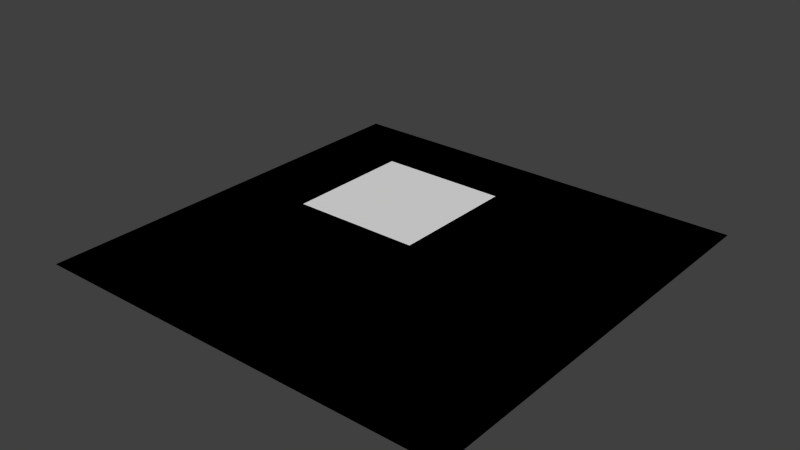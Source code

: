 # Source: 2quads.blend  (saved by Blender 2.73.0; exported with 4.5.12 LTS)
import bpy
from mathutils import Matrix  # noqa: F401  (used for matrix-valued properties, if any)

bpy.ops.wm.read_factory_settings(use_empty=True)
scene = bpy.context.scene
scene.name = 'Scene'

# ---- collections
col_collection_1 = bpy.data.collections.new('Collection 1'); scene.collection.children.link(col_collection_1)

# ---- world
world_world = bpy.data.worlds.new('World'); scene.world = world_world
world_world.color = (0.05088, 0.05088, 0.05088)
world_world.use_sun_shadow = False
world_world.sun_shadow_jitter_overblur = 0.0
world_world.cycles.sampling_method = 'MANUAL'
world_world.cycles.sample_map_resolution = 256

# ---- meshes
me_plane_002 = bpy.data.meshes.new('Plane.002')
me_plane_002.from_pydata([(-1.0, -1.0, 0.0), (1.0, -1.0, 0.0), (-1.0, 1.0, 0.0), (1.0, 1.0, 0.0)], [], [(0, 1, 3, 2)])
me_plane_002.use_remesh_preserve_volume = False
me_plane_002.use_remesh_preserve_attributes = False
me_plane_002.use_mirror_vertex_groups = False
me_plane_002.update()
me_plane_001 = bpy.data.meshes.new('Plane.001')
me_plane_001.from_pydata([(-1.0, -1.0, 0.0), (1.0, -1.0, 0.0), (-1.0, 1.0, 0.0), (1.0, 1.0, 0.0)], [], [(0, 1, 3, 2)])
me_plane_001.use_remesh_preserve_volume = False
me_plane_001.use_remesh_preserve_attributes = False
me_plane_001.use_mirror_vertex_groups = False
me_plane_001.update()
me_plane = bpy.data.meshes.new('Plane')
me_plane.from_pydata([(-1.0, -1.0, 0.0), (1.0, -1.0, 0.0), (-1.0, 1.0, 0.0), (1.0, 1.0, 0.0)], [], [(0, 1, 3, 2)])
me_plane.use_remesh_preserve_volume = False
me_plane.use_remesh_preserve_attributes = False
me_plane.use_mirror_vertex_groups = False
me_plane.update()

# ---- objects
ob_plane_002 = bpy.data.objects.new('Plane.002', me_plane_002)
ob_plane_001 = bpy.data.objects.new('Plane.001', me_plane_001)
ob_plane = bpy.data.objects.new('Plane', me_plane)

# ---- transforms, parenting, visibility, modifiers, constraints
ob_plane_002.location = (0.0, 0.0, 1.825)
ob_plane_002.scale = (2.225, 2.225, 2.225)
ob_plane_002.lineart.crease_threshold = 0.0
ob_plane_001.location = (0.0, 0.0, 0.0)
ob_plane_001.scale = (7.951, 7.951, 7.951)
ob_plane_001.lineart.crease_threshold = 0.0
ob_plane.location = (0.0, 0.0, 0.0)
ob_plane.scale = (7.951, 7.951, 7.951)
ob_plane.lineart.crease_threshold = 0.0

# ---- collection membership
col_collection_1.objects.link(ob_plane_002)
col_collection_1.objects.link(ob_plane_001)
col_collection_1.objects.link(ob_plane)

# ---- scene / render settings (as saved in the file)
scene.frame_start = 1; scene.frame_end = 250; scene.frame_set(1)
scene.render.engine = 'BLENDER_EEVEE_NEXT'
scene.render.resolution_percentage = 50
scene.render.dither_intensity = 0.0
scene.cycles.use_denoising = False
scene.cycles.samples = 10
scene.cycles.sampling_pattern = 'TABULATED_SOBOL'
scene.cycles.light_sampling_threshold = 0.0
scene.cycles.use_adaptive_sampling = False
scene.cycles.use_light_tree = False
scene.cycles.blur_glossy = 0.0
scene.cycles.pixel_filter_type = 'GAUSSIAN'
scene.cycles.sample_clamp_indirect = 0.0
scene.view_settings.view_transform = 'Standard'
bpy.context.view_layer.update()

# ---- added for rendering (the .blend has no active camera and no usable light): camera, sun
cam_auto = bpy.data.cameras.new('AutoCamera')
cam_auto.lens = 50.0
cam_auto.sensor_width = 36.0
cam_auto.clip_end = 1000.0
ob_auto_camera = bpy.data.objects.new('AutoCamera', cam_auto)
scene.collection.objects.link(ob_auto_camera)
ob_auto_camera.location = (20.8768, -25.0522, 17.6141)
ob_auto_camera.rotation_euler = (1.09748, -7.21219e-08, 0.694738)
scene.camera = ob_auto_camera
light_auto_sun = bpy.data.lights.new('AutoSun', 'SUN')
light_auto_sun.energy = 3.0
light_auto_sun.angle = 0.0523599
ob_auto_sun = bpy.data.objects.new('AutoSun', light_auto_sun)
scene.collection.objects.link(ob_auto_sun)
ob_auto_sun.rotation_euler = (0.872665, 0.174533, 0.523599)
bpy.context.view_layer.update()
